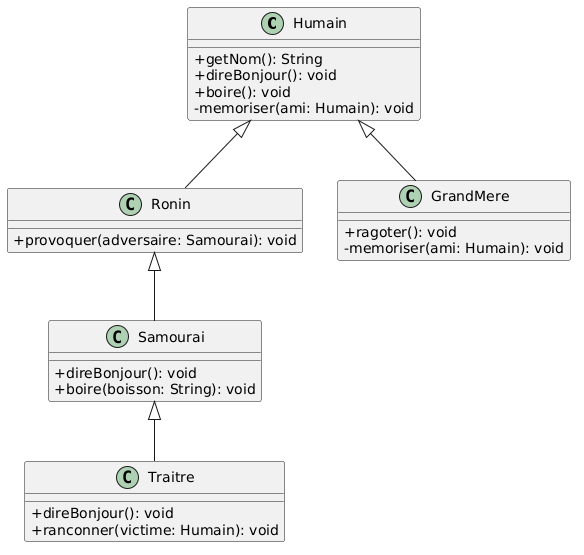

The diagram above was rendered by PlantUML. Its source (embedded in the PNG):
@startuml
skinparam classAttributeIconSize 0

class Humain {
    + getNom(): String
    + direBonjour(): void
    + boire(): void
    - memoriser(ami: Humain): void
}

class Ronin {
    + provoquer(adversaire: Samourai): void
}

class Samourai {
    + direBonjour(): void
    + boire(boisson: String): void
}

class Traitre {
    + direBonjour(): void
    + ranconner(victime: Humain): void
}

class GrandMere {
    + ragoter(): void
    - memoriser(ami: Humain): void
}

' Relations d'héritage
Humain <|-- Ronin
Ronin <|-- Samourai
Samourai <|-- Traitre
Humain <|-- GrandMere
@enduml